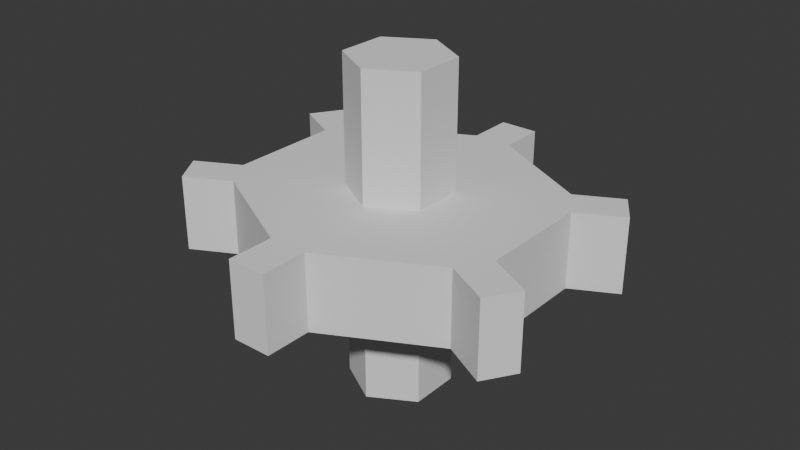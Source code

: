 # Source: 3nm_6tooth_pinion.blend  (saved by Blender 4.0.36; exported with 4.5.12 LTS)
import bpy
from mathutils import Matrix  # noqa: F401  (used for matrix-valued properties, if any)

bpy.ops.wm.read_factory_settings(use_empty=True)
scene = bpy.context.scene
scene.name = 'Scene'

# ---- collections
col_collection = bpy.data.collections.new('Collection'); scene.collection.children.link(col_collection)

# ---- world
world_world = bpy.data.worlds.new('World'); scene.world = world_world
world_world.use_nodes = True; world_world.node_tree.nodes.clear()
_N = world_world.node_tree.nodes; _L = world_world.node_tree.links
n0 = _N.new('ShaderNodeOutputWorld'); n0.name = 'World Output'; n0.location = (300, 300)
n1 = _N.new('ShaderNodeBackground'); n1.name = 'Background'; n1.location = (10, 300)
n1.inputs[0].default_value = (0.05088, 0.05088, 0.05088, 1.0)
_L.new(n1.outputs[0], n0.inputs[0])
n0.is_active_output = True
world_world.color = (0.05088, 0.05088, 0.05088)
world_world.use_sun_shadow = False
world_world.sun_shadow_jitter_overblur = 0.0

# ---- meshes
me_cylinder_001 = bpy.data.meshes.new('Cylinder.001')
me_cylinder_001.from_pydata([(-0.1536, 1.133, -0.3), (0.1536, 1.133, -0.3), (0.1536, 1.133, 0.3), (-0.1536, 1.133, 0.3), (1.152, 0.4453, -0.3), (0.9986, 0.6882, -0.3), (0.9986, 0.6882, 0.3), (1.152, 0.4453, 0.3), (0.9986, -0.6882, -0.3), (1.152, -0.4453, -0.3), (1.152, -0.4453, 0.3), (0.9986, -0.6882, 0.3), (-0.1536, -1.133, -0.3), (0.1536, -1.133, -0.3), (0.1536, -1.133, 0.3), (-0.1536, -1.133, 0.3), (-1.152, -0.4453, -0.3), (-0.9986, -0.6882, -0.3), (-0.9986, -0.6882, 0.3), (-1.152, -0.4453, 0.3), (-0.9986, 0.6882, -0.3), (-1.152, 0.4453, -0.3), (-1.152, 0.4453, 0.3), (-0.9986, 0.6882, 0.3), (0.1536, 1.133, -0.3), (-0.1536, 1.133, -0.3), (-0.1536, 1.133, 0.3), (0.1536, 1.133, 0.3), (1.152, 0.4453, -0.3), (0.9986, 0.6882, -0.3), (0.9986, 0.6882, 0.3), (1.152, 0.4453, 0.3), (0.9986, -0.6882, -0.3), (1.152, -0.4453, -0.3), (1.152, -0.4453, 0.3), (0.9986, -0.6882, 0.3), (-0.1536, -1.133, -0.3), (0.1536, -1.133, -0.3), (0.1536, -1.133, 0.3), (-0.1536, -1.133, 0.3), (-1.152, -0.4453, -0.3), (-0.9986, -0.6882, -0.3), (-0.9986, -0.6882, 0.3), (-1.152, -0.4453, 0.3), (-0.9986, 0.6882, -0.3), (-1.152, 0.4453, -0.3), (-1.152, 0.4453, 0.3), (-0.9986, 0.6882, 0.3), (0.1536, 1.133, -0.3), (-0.1536, 1.133, -0.3), (-0.1536, 1.133, 0.3), (0.1536, 1.133, 0.3), (1.152, 0.4453, -0.3), (0.9986, 0.6882, -0.3), (0.9986, 0.6882, 0.3), (1.152, 0.4453, 0.3), (0.9986, -0.6882, -0.3), (1.152, -0.4453, -0.3), (1.152, -0.4453, 0.3), (0.9986, -0.6882, 0.3), (-0.1536, -1.133, -0.3), (0.1536, -1.133, -0.3), (0.1536, -1.133, 0.3), (-0.1536, -1.133, 0.3), (-1.152, -0.4453, -0.3), (-0.9986, -0.6882, -0.3), (-0.9986, -0.6882, 0.3), (-1.152, -0.4453, 0.3), (-0.9986, 0.6882, -0.3), (-1.152, 0.4453, -0.3), (-1.152, 0.4453, 0.3), (-0.9986, 0.6882, 0.3), (0.1536, 1.133, -0.3), (-0.1536, 1.133, -0.3), (-0.1536, 1.133, 0.3), (0.1536, 1.133, 0.3), (1.152, 0.4453, -0.3), (0.9986, 0.6882, -0.3), (0.9986, 0.6882, 0.3), (1.152, 0.4453, 0.3), (0.9986, -0.6882, -0.3), (1.152, -0.4453, -0.3), (1.152, -0.4453, 0.3), (0.9986, -0.6882, 0.3), (-0.1536, -1.133, -0.3), (0.1536, -1.133, -0.3), (0.1536, -1.133, 0.3), (-0.1536, -1.133, 0.3), (-1.152, -0.4453, -0.3), (-0.9986, -0.6882, -0.3), (-0.9986, -0.6882, 0.3), (-1.152, -0.4453, 0.3), (-0.9986, 0.6882, -0.3), (-1.152, 0.4453, -0.3), (-1.152, 0.4453, 0.3), (-0.9986, 0.6882, 0.3), (0.1536, 1.133, -0.3), (-0.1536, 1.133, -0.3), (-0.1536, 1.133, 0.3), (0.1536, 1.133, 0.3), (1.152, 0.4453, -0.3), (0.9986, 0.6882, -0.3), (0.9986, 0.6882, 0.3), (1.152, 0.4453, 0.3), (0.9986, -0.6882, -0.3), (1.152, -0.4453, -0.3), (1.152, -0.4453, 0.3), (0.9986, -0.6882, 0.3), (-0.1536, -1.133, -0.3), (0.1536, -1.133, -0.3), (0.1536, -1.133, 0.3), (-0.1536, -1.133, 0.3), (-1.152, -0.4453, -0.3), (-0.9986, -0.6882, -0.3), (-0.9986, -0.6882, 0.3), (-1.152, -0.4453, 0.3), (-0.9986, 0.6882, -0.3), (-1.152, 0.4453, -0.3), (-1.152, 0.4453, 0.3), (-0.9986, 0.6882, 0.3), (0.1536, 1.5, -0.3), (-0.1536, 1.5, -0.3), (-0.1536, 1.5, 0.3), (0.1536, 1.5, 0.3), (1.5, 0.6286, -0.3), (1.346, 0.8714, -0.3), (1.346, 0.8714, 0.3), (1.5, 0.6286, 0.3), (1.346, -0.8714, -0.3), (1.5, -0.6286, -0.3), (1.5, -0.6286, 0.3), (1.346, -0.8714, 0.3), (-0.1536, -1.5, -0.3), (0.1536, -1.5, -0.3), (0.1536, -1.5, 0.3), (-0.1536, -1.5, 0.3), (-1.5, -0.6286, -0.3), (-1.346, -0.8714, -0.3), (-1.346, -0.8714, 0.3), (-1.5, -0.6286, 0.3), (-1.346, 0.8714, -0.3), (-1.5, 0.6286, -0.3), (-1.5, 0.6286, 0.3), (-1.346, 0.8714, 0.3), (0.0, 0.4, -1.298), (0.0, 0.4, 1.298), (0.3464, 0.2, -1.298), (0.3464, 0.2, 1.298), (0.3464, -0.2, -1.298), (0.3464, -0.2, 1.298), (0.0, -0.4, -1.298), (0.0, -0.4, 1.298), (-0.3464, -0.2, -1.298), (-0.3464, -0.2, 1.298), (-0.3464, 0.2, -1.298), (-0.3464, 0.2, 1.298)], [], [(0, 1, 5, 4, 9, 8, 13, 12, 17, 16, 21, 20), (7, 6, 2, 3, 23, 22, 19, 18, 15, 14, 11, 10), (11, 8, 32, 35), (5, 1, 2, 6), (16, 17, 41, 40), (9, 4, 7, 10), (8, 9, 33, 32), (13, 8, 11, 14), (9, 10, 34, 33), (17, 12, 15, 18), (23, 20, 44, 47), (21, 16, 19, 22), (7, 4, 28, 31), (0, 20, 23, 3), (25, 26, 50, 49), (41, 42, 66, 65), (34, 35, 59, 58), (27, 24, 48, 51), (39, 36, 60, 63), (32, 33, 57, 56), (10, 11, 35, 34), (1, 0, 25, 24), (18, 19, 43, 42), (13, 14, 38, 37), (3, 2, 27, 26), (15, 12, 36, 39), (2, 1, 24, 27), (4, 5, 29, 28), (17, 18, 42, 41), (12, 13, 37, 36), (0, 3, 26, 25), (6, 7, 31, 30), (20, 21, 45, 44), (19, 16, 40, 43), (14, 15, 39, 38), (5, 6, 30, 29), (22, 23, 47, 46), (21, 22, 46, 45), (52, 53, 77, 76), (66, 67, 91, 90), (57, 58, 82, 81), (50, 51, 75, 74), (71, 68, 92, 95), (64, 65, 89, 88), (36, 37, 61, 60), (43, 40, 64, 67), (29, 30, 54, 53), (38, 39, 63, 62), (45, 46, 70, 69), (24, 25, 49, 48), (31, 28, 52, 55), (40, 41, 65, 64), (47, 44, 68, 71), (26, 27, 51, 50), (33, 34, 58, 57), (42, 43, 67, 66), (28, 29, 53, 52), (35, 32, 56, 59), (44, 45, 69, 68), (30, 31, 55, 54), (37, 38, 62, 61), (46, 47, 71, 70), (84, 85, 109, 108), (73, 74, 98, 97), (89, 90, 114, 113), (82, 83, 107, 106), (75, 72, 96, 99), (87, 84, 108, 111), (59, 56, 80, 83), (68, 69, 93, 92), (54, 55, 79, 78), (61, 62, 86, 85), (70, 71, 95, 94), (56, 57, 81, 80), (63, 60, 84, 87), (51, 48, 72, 75), (58, 59, 83, 82), (65, 66, 90, 89), (49, 50, 74, 73), (60, 61, 85, 84), (67, 64, 88, 91), (53, 54, 78, 77), (62, 63, 87, 86), (69, 70, 94, 93), (48, 49, 73, 72), (55, 52, 76, 79), (115, 112, 136, 139), (108, 109, 133, 132), (97, 98, 122, 121), (113, 114, 138, 137), (106, 107, 131, 130), (99, 96, 120, 123), (91, 88, 112, 115), (77, 78, 102, 101), (86, 87, 111, 110), (93, 94, 118, 117), (72, 73, 97, 96), (79, 76, 100, 103), (88, 89, 113, 112), (95, 92, 116, 119), (74, 75, 99, 98), (81, 82, 106, 105), (90, 91, 115, 114), (76, 77, 101, 100), (83, 80, 104, 107), (92, 93, 117, 116), (78, 79, 103, 102), (85, 86, 110, 109), (94, 95, 119, 118), (80, 81, 105, 104), (120, 121, 122, 123), (124, 125, 126, 127), (128, 129, 130, 131), (132, 133, 134, 135), (136, 137, 138, 139), (140, 141, 142, 143), (101, 102, 126, 125), (110, 111, 135, 134), (117, 118, 142, 141), (96, 97, 121, 120), (103, 100, 124, 127), (112, 113, 137, 136), (119, 116, 140, 143), (98, 99, 123, 122), (105, 106, 130, 129), (114, 115, 139, 138), (100, 101, 125, 124), (107, 104, 128, 131), (116, 117, 141, 140), (102, 103, 127, 126), (109, 110, 134, 133), (118, 119, 143, 142), (104, 105, 129, 128), (111, 108, 132, 135), (144, 145, 147, 146), (146, 147, 149, 148), (148, 149, 151, 150), (150, 151, 153, 152), (147, 145, 155, 153, 151, 149), (152, 153, 155, 154), (154, 155, 145, 144), (144, 146, 148, 150, 152, 154)])
_uv = me_cylinder_001.uv_layers.new(name='UVMap')
_uv.uv.foreach_set('vector', [0.7223, 0.474, 0.7777, 0.474, 0.9301, 0.386, 0.9578, 0.338, 0.9578, 0.162, 0.9301, 0.114, 0.7777, 0.026, 0.7223, 0.026, 0.5699, 0.114, 0.5422, 0.162, 0.5422, 0.338, 0.5699, 0.386, 0.4578, 0.338, 0.4301, 0.386, 0.2777, 0.474, 0.2223, 0.474, 0.06987, 0.386, 0.04215, 0.338, 0.04215, 0.162, 0.06987, 0.114, 0.2223, 0.026, 0.2777, 0.026, 0.4301, 0.114, 0.4578, 0.162, 0.4301, 0.114, 0.9301, 0.114, 0.9301, 0.114, 0.4301, 0.114, 0.9301, 0.386, 0.7777, 0.474, 0.2777, 0.474, 0.4301, 0.386, 0.5422, 0.162, 0.5699, 0.114, 0.5699, 0.114, 0.5422, 0.162, 0.9578, 0.162, 0.9578, 0.338, 0.4578, 0.338, 0.4578, 0.162, 0.9301, 0.114, 0.9578, 0.162, 0.9578, 0.162, 0.9301, 0.114, 0.7777, 0.026, 0.9301, 0.114, 0.4301, 0.114, 0.2777, 0.026, 0.9578, 0.162, 0.4578, 0.162, 0.4578, 0.162, 0.9578, 0.162, 0.5699, 0.114, 0.7223, 0.026, 0.2223, 0.026, 0.06987, 0.114, 0.06987, 0.386, 0.5699, 0.386, 0.5699, 0.386, 0.06987, 0.386, 0.5422, 0.338, 0.5422, 0.162, 0.04215, 0.162, 0.04215, 0.338, 0.4578, 0.338, 0.9578, 0.338, 0.9578, 0.338, 0.4578, 0.338, 0.7223, 0.474, 0.5699, 0.386, 0.06987, 0.386, 0.2223, 0.474, 0.7223, 0.474, 0.2223, 0.474, 0.2223, 0.474, 0.7223, 0.474, 0.5699, 0.114, 0.06987, 0.114, 0.06987, 0.114, 0.5699, 0.114, 0.4578, 0.162, 0.4301, 0.114, 0.4301, 0.114, 0.4578, 0.162, 0.2777, 0.474, 0.7777, 0.474, 0.7777, 0.474, 0.2777, 0.474, 0.2223, 0.026, 0.7223, 0.026, 0.7223, 0.026, 0.2223, 0.026, 0.9301, 0.114, 0.9578, 0.162, 0.9578, 0.162, 0.9301, 0.114, 0.4578, 0.162, 0.4301, 0.114, 0.4301, 0.114, 0.4578, 0.162, 0.7777, 0.474, 0.7223, 0.474, 0.7223, 0.474, 0.7777, 0.474, 0.06987, 0.114, 0.04215, 0.162, 0.04215, 0.162, 0.06987, 0.114, 0.7777, 0.026, 0.2777, 0.026, 0.2777, 0.026, 0.7777, 0.026, 0.2223, 0.474, 0.2777, 0.474, 0.2777, 0.474, 0.2223, 0.474, 0.2223, 0.026, 0.7223, 0.026, 0.7223, 0.026, 0.2223, 0.026, 0.2777, 0.474, 0.7777, 0.474, 0.7777, 0.474, 0.2777, 0.474, 0.9578, 0.338, 0.9301, 0.386, 0.9301, 0.386, 0.9578, 0.338, 0.5699, 0.114, 0.06987, 0.114, 0.06987, 0.114, 0.5699, 0.114, 0.7223, 0.026, 0.7777, 0.026, 0.7777, 0.026, 0.7223, 0.026, 0.7223, 0.474, 0.2223, 0.474, 0.2223, 0.474, 0.7223, 0.474, 0.4301, 0.386, 0.4578, 0.338, 0.4578, 0.338, 0.4301, 0.386, 0.5699, 0.386, 0.5422, 0.338, 0.5422, 0.338, 0.5699, 0.386, 0.04215, 0.162, 0.5422, 0.162, 0.5422, 0.162, 0.04215, 0.162, 0.2777, 0.026, 0.2223, 0.026, 0.2223, 0.026, 0.2777, 0.026, 0.9301, 0.386, 0.4301, 0.386, 0.4301, 0.386, 0.9301, 0.386, 0.04215, 0.338, 0.06987, 0.386, 0.06987, 0.386, 0.04215, 0.338, 0.5422, 0.338, 0.04215, 0.338, 0.04215, 0.338, 0.5422, 0.338, 0.9578, 0.338, 0.9301, 0.386, 0.9301, 0.386, 0.9578, 0.338, 0.06987, 0.114, 0.04215, 0.162, 0.04215, 0.162, 0.06987, 0.114, 0.9578, 0.162, 0.4578, 0.162, 0.4578, 0.162, 0.9578, 0.162, 0.2223, 0.474, 0.2777, 0.474, 0.2777, 0.474, 0.2223, 0.474, 0.06987, 0.386, 0.5699, 0.386, 0.5699, 0.386, 0.06987, 0.386, 0.5422, 0.162, 0.5699, 0.114, 0.5699, 0.114, 0.5422, 0.162, 0.7223, 0.026, 0.7777, 0.026, 0.7777, 0.026, 0.7223, 0.026, 0.04215, 0.162, 0.5422, 0.162, 0.5422, 0.162, 0.04215, 0.162, 0.9301, 0.386, 0.4301, 0.386, 0.4301, 0.386, 0.9301, 0.386, 0.2777, 0.026, 0.2223, 0.026, 0.2223, 0.026, 0.2777, 0.026, 0.5422, 0.338, 0.04215, 0.338, 0.04215, 0.338, 0.5422, 0.338, 0.7777, 0.474, 0.7223, 0.474, 0.7223, 0.474, 0.7777, 0.474, 0.4578, 0.338, 0.9578, 0.338, 0.9578, 0.338, 0.4578, 0.338, 0.5422, 0.162, 0.5699, 0.114, 0.5699, 0.114, 0.5422, 0.162, 0.06987, 0.386, 0.5699, 0.386, 0.5699, 0.386, 0.06987, 0.386, 0.2223, 0.474, 0.2777, 0.474, 0.2777, 0.474, 0.2223, 0.474, 0.9578, 0.162, 0.4578, 0.162, 0.4578, 0.162, 0.9578, 0.162, 0.06987, 0.114, 0.04215, 0.162, 0.04215, 0.162, 0.06987, 0.114, 0.9578, 0.338, 0.9301, 0.386, 0.9301, 0.386, 0.9578, 0.338, 0.4301, 0.114, 0.9301, 0.114, 0.9301, 0.114, 0.4301, 0.114, 0.5699, 0.386, 0.5422, 0.338, 0.5422, 0.338, 0.5699, 0.386, 0.4301, 0.386, 0.4578, 0.338, 0.4578, 0.338, 0.4301, 0.386, 0.7777, 0.026, 0.2777, 0.026, 0.2777, 0.026, 0.7777, 0.026, 0.04215, 0.338, 0.06987, 0.386, 0.06987, 0.386, 0.04215, 0.338, 0.7223, 0.026, 0.7777, 0.026, 0.7777, 0.026, 0.7223, 0.026, 0.7223, 0.474, 0.2223, 0.474, 0.2223, 0.474, 0.7223, 0.474, 0.5699, 0.114, 0.06987, 0.114, 0.06987, 0.114, 0.5699, 0.114, 0.4578, 0.162, 0.4301, 0.114, 0.4301, 0.114, 0.4578, 0.162, 0.2777, 0.474, 0.7777, 0.474, 0.7777, 0.474, 0.2777, 0.474, 0.2223, 0.026, 0.7223, 0.026, 0.7223, 0.026, 0.2223, 0.026, 0.4301, 0.114, 0.9301, 0.114, 0.9301, 0.114, 0.4301, 0.114, 0.5699, 0.386, 0.5422, 0.338, 0.5422, 0.338, 0.5699, 0.386, 0.4301, 0.386, 0.4578, 0.338, 0.4578, 0.338, 0.4301, 0.386, 0.7777, 0.026, 0.2777, 0.026, 0.2777, 0.026, 0.7777, 0.026, 0.04215, 0.338, 0.06987, 0.386, 0.06987, 0.386, 0.04215, 0.338, 0.9301, 0.114, 0.9578, 0.162, 0.9578, 0.162, 0.9301, 0.114, 0.2223, 0.026, 0.7223, 0.026, 0.7223, 0.026, 0.2223, 0.026, 0.2777, 0.474, 0.7777, 0.474, 0.7777, 0.474, 0.2777, 0.474, 0.4578, 0.162, 0.4301, 0.114, 0.4301, 0.114, 0.4578, 0.162, 0.5699, 0.114, 0.06987, 0.114, 0.06987, 0.114, 0.5699, 0.114, 0.7223, 0.474, 0.2223, 0.474, 0.2223, 0.474, 0.7223, 0.474, 0.7223, 0.026, 0.7777, 0.026, 0.7777, 0.026, 0.7223, 0.026, 0.04215, 0.162, 0.5422, 0.162, 0.5422, 0.162, 0.04215, 0.162, 0.9301, 0.386, 0.4301, 0.386, 0.4301, 0.386, 0.9301, 0.386, 0.2777, 0.026, 0.2223, 0.026, 0.2223, 0.026, 0.2777, 0.026, 0.5422, 0.338, 0.04215, 0.338, 0.04215, 0.338, 0.5422, 0.338, 0.7777, 0.474, 0.7223, 0.474, 0.7223, 0.474, 0.7777, 0.474, 0.4578, 0.338, 0.9578, 0.338, 0.9578, 0.338, 0.4578, 0.338, 0.04215, 0.162, 0.5422, 0.162, 0.5422, 0.162, 0.04215, 0.162, 0.7223, 0.026, 0.7777, 0.026, 0.7777, 0.026, 0.7223, 0.026, 0.7223, 0.474, 0.2223, 0.474, 0.2223, 0.474, 0.7223, 0.474, 0.5699, 0.114, 0.06987, 0.114, 0.06987, 0.114, 0.5699, 0.114, 0.4578, 0.162, 0.4301, 0.114, 0.4301, 0.114, 0.4578, 0.162, 0.2777, 0.474, 0.7777, 0.474, 0.7777, 0.474, 0.2777, 0.474, 0.04215, 0.162, 0.5422, 0.162, 0.5422, 0.162, 0.04215, 0.162, 0.9301, 0.386, 0.4301, 0.386, 0.4301, 0.386, 0.9301, 0.386, 0.2777, 0.026, 0.2223, 0.026, 0.2223, 0.026, 0.2777, 0.026, 0.5422, 0.338, 0.04215, 0.338, 0.04215, 0.338, 0.5422, 0.338, 0.7777, 0.474, 0.7223, 0.474, 0.7223, 0.474, 0.7777, 0.474, 0.4578, 0.338, 0.9578, 0.338, 0.9578, 0.338, 0.4578, 0.338, 0.5422, 0.162, 0.5699, 0.114, 0.5699, 0.114, 0.5422, 0.162, 0.06987, 0.386, 0.5699, 0.386, 0.5699, 0.386, 0.06987, 0.386, 0.2223, 0.474, 0.2777, 0.474, 0.2777, 0.474, 0.2223, 0.474, 0.9578, 0.162, 0.4578, 0.162, 0.4578, 0.162, 0.9578, 0.162, 0.06987, 0.114, 0.04215, 0.162, 0.04215, 0.162, 0.06987, 0.114, 0.9578, 0.338, 0.9301, 0.386, 0.9301, 0.386, 0.9578, 0.338, 0.4301, 0.114, 0.9301, 0.114, 0.9301, 0.114, 0.4301, 0.114, 0.5699, 0.386, 0.5422, 0.338, 0.5422, 0.338, 0.5699, 0.386, 0.4301, 0.386, 0.4578, 0.338, 0.4578, 0.338, 0.4301, 0.386, 0.7777, 0.026, 0.2777, 0.026, 0.2777, 0.026, 0.7777, 0.026, 0.04215, 0.338, 0.06987, 0.386, 0.06987, 0.386, 0.04215, 0.338, 0.9301, 0.114, 0.9578, 0.162, 0.9578, 0.162, 0.9301, 0.114, 0.7777, 0.474, 0.7223, 0.474, 0.2223, 0.474, 0.2777, 0.474, 0.9578, 0.338, 0.9301, 0.386, 0.4301, 0.386, 0.4578, 0.338, 0.9301, 0.114, 0.9578, 0.162, 0.4578, 0.162, 0.4301, 0.114, 0.7223, 0.026, 0.7777, 0.026, 0.2777, 0.026, 0.2223, 0.026, 0.5422, 0.162, 0.5699, 0.114, 0.06987, 0.114, 0.04215, 0.162, 0.5699, 0.386, 0.5422, 0.338, 0.04215, 0.338, 0.06987, 0.386, 0.9301, 0.386, 0.4301, 0.386, 0.4301, 0.386, 0.9301, 0.386, 0.2777, 0.026, 0.2223, 0.026, 0.2223, 0.026, 0.2777, 0.026, 0.5422, 0.338, 0.04215, 0.338, 0.04215, 0.338, 0.5422, 0.338, 0.7777, 0.474, 0.7223, 0.474, 0.7223, 0.474, 0.7777, 0.474, 0.4578, 0.338, 0.9578, 0.338, 0.9578, 0.338, 0.4578, 0.338, 0.5422, 0.162, 0.5699, 0.114, 0.5699, 0.114, 0.5422, 0.162, 0.06987, 0.386, 0.5699, 0.386, 0.5699, 0.386, 0.06987, 0.386, 0.2223, 0.474, 0.2777, 0.474, 0.2777, 0.474, 0.2223, 0.474, 0.9578, 0.162, 0.4578, 0.162, 0.4578, 0.162, 0.9578, 0.162, 0.06987, 0.114, 0.04215, 0.162, 0.04215, 0.162, 0.06987, 0.114, 0.9578, 0.338, 0.9301, 0.386, 0.9301, 0.386, 0.9578, 0.338, 0.4301, 0.114, 0.9301, 0.114, 0.9301, 0.114, 0.4301, 0.114, 0.5699, 0.386, 0.5422, 0.338, 0.5422, 0.338, 0.5699, 0.386, 0.4301, 0.386, 0.4578, 0.338, 0.4578, 0.338, 0.4301, 0.386, 0.7777, 0.026, 0.2777, 0.026, 0.2777, 0.026, 0.7777, 0.026, 0.04215, 0.338, 0.06987, 0.386, 0.06987, 0.386, 0.04215, 0.338, 0.9301, 0.114, 0.9578, 0.162, 0.9578, 0.162, 0.9301, 0.114, 0.2223, 0.026, 0.7223, 0.026, 0.7223, 0.026, 0.2223, 0.026, 1.0, 0.5, 1.0, 1.0, 0.8333, 1.0, 0.8333, 0.5, 0.8333, 0.5, 0.8333, 1.0, 0.6667, 1.0, 0.6667, 0.5, 0.6667, 0.5, 0.6667, 1.0, 0.5, 1.0, 0.5, 0.5, 0.5, 0.5, 0.5, 1.0, 0.3333, 1.0, 0.3333, 0.5, 0.4578, 0.37, 0.25, 0.49, 0.04215, 0.37, 0.04215, 0.13, 0.25, 0.01, 0.4578, 0.13, 0.3333, 0.5, 0.3333, 1.0, 0.1667, 1.0, 0.1667, 0.5, 0.1667, 0.5, 0.1667, 1.0, -8.941e-08, 1.0, -8.941e-08, 0.5, 0.75, 0.49, 0.9578, 0.37, 0.9578, 0.13, 0.75, 0.01, 0.5422, 0.13, 0.5422, 0.37])
me_cylinder_001.update()

# ---- objects
ob_3nm_6tooth_pinion = bpy.data.objects.new('3nm_6tooth_pinion', me_cylinder_001)

# ---- transforms, parenting, visibility, modifiers, constraints
ob_3nm_6tooth_pinion.location = (0.0, 0.0, 0.0)

# ---- collection membership
col_collection.objects.link(ob_3nm_6tooth_pinion)

# ---- scene / render settings (as saved in the file)
scene.frame_start = 1; scene.frame_end = 250; scene.frame_set(1)
scene.render.engine = 'BLENDER_EEVEE_NEXT'
scene.cycles.sampling_pattern = 'TABULATED_SOBOL'
bpy.context.view_layer.update()

# ---- added for rendering (the .blend has no active camera and no usable light): camera, sun
cam_auto = bpy.data.cameras.new('AutoCamera')
cam_auto.lens = 50.0
cam_auto.sensor_width = 36.0
cam_auto.clip_end = 1000.0
ob_auto_camera = bpy.data.objects.new('AutoCamera', cam_auto)
scene.collection.objects.link(ob_auto_camera)
ob_auto_camera.location = (4.60218, -5.52262, 3.68174)
ob_auto_camera.rotation_euler = (1.09748, -7.21219e-08, 0.694738)
scene.camera = ob_auto_camera
light_auto_sun = bpy.data.lights.new('AutoSun', 'SUN')
light_auto_sun.energy = 3.0
light_auto_sun.angle = 0.0523599
ob_auto_sun = bpy.data.objects.new('AutoSun', light_auto_sun)
scene.collection.objects.link(ob_auto_sun)
ob_auto_sun.rotation_euler = (0.872665, 0.174533, 0.523599)
bpy.context.view_layer.update()
